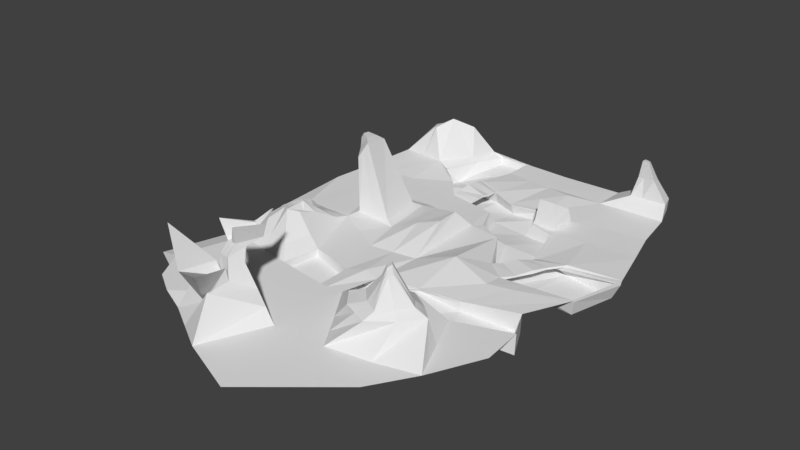 # Source: BlenderVjezba8_-_3.blend  (saved by Blender 2.78.0; exported with 4.5.12 LTS)
import bpy
from mathutils import Matrix  # noqa: F401  (used for matrix-valued properties, if any)

bpy.ops.wm.read_factory_settings(use_empty=True)
scene = bpy.context.scene
scene.name = 'Scene'

# ---- collections
col_collection_1 = bpy.data.collections.new('Collection 1'); scene.collection.children.link(col_collection_1)

# ---- world
world_world = bpy.data.worlds.new('World'); scene.world = world_world
world_world.color = (0.05088, 0.05088, 0.05088)
world_world.use_sun_shadow = False
world_world.sun_shadow_jitter_overblur = 0.0
world_world.cycles.sampling_method = 'MANUAL'

# ---- meshes
me_plane = bpy.data.meshes.new('Plane')
me_plane.from_pydata([(1.032, -1.293, 0.0), (-1.005, 1.028, 0.04286), (0.917, 1.044, 0.01553), (0.227, -1.805, 0.0), (0.04286, 1.083, 0.0), (0.8479, -1.672, 0.0), (0.504, 1.076, 0.01165), (-0.6145, 1.069, 0.03436), (-0.7905, -2.035, -0.027), (-1.3, -0.02557, 0.0), (1.172, -0.03608, 0.0), (0.5673, -0.1401, -0.01452), (-0.9028, -0.01534, 0.003685), (1.017, 0.5601, 0.0), (0.3982, -0.3859, 0.002171), (0.5349, 0.5167, 0.0), (-0.8395, 0.6481, 0.03622), (-1.179, 0.6795, 0.02975), (-1.169, -0.4828, 0.0), (1.045, -0.494, 0.0), (-0.01207, -0.6681, 0.01261), (0.5465, -0.6448, 0.01882), (-0.7771, -0.4977, 0.01568), (-0.7176, 0.9276, 0.2637), (-0.8796, 0.9885, 0.2273), (-0.936, 0.7231, 0.2698), (-0.9884, 0.7947, 0.2592), (-0.06446, -0.3389, 0.1448), (-0.0768, -0.159, 0.1403), (-0.7437, -0.4166, 0.03224), (-0.848, -0.05641, 0.02144), (0.5909, -0.1178, -0.013), (-0.01757, -0.03974, 0.01051), (-0.0154, 0.4834, -0.009257), (0.2812, 0.2812, 0.0), (-0.4214, 0.2854, 0.0), (-0.3582, -2.29, 0.0), (-0.2803, 1.094, 0.0), (-0.4559, 0.03568, 0.004606), (-0.3536, 0.5684, 0.02834), (-0.3677, -0.7126, 0.004606), (-0.4486, -0.05407, 0.03437), (-0.4137, -0.4391, 0.0239), (-1.259, 0.3208, 0.0), (1.092, 0.2768, 0.0), (0.5469, -0.5018, 0.0), (0.5017, 0.2439, -0.002434), (-0.8506, 0.3173, 0.0), (-0.3719, 0.5588, 0.02834), (-0.07023, 0.2142, 0.0), (1.185, -0.07296, 0.0), (-0.4263, 0.2497, 0.0), (0.5488, -1.753, 0.0), (0.2508, -0.579, 0.08311), (0.2083, -0.08333, 0.0), (-0.5394, 1.09, 0.0), (-0.3165, 1.093, 0.0), (0.2498, 0.5078, 0.0), (0.4688, 0.2188, 0.0), (0.2188, -0.0625, 0.0), (-0.05267, 0.2232, 0.0), (0.03125, 0.03125, 0.0), (-0.01649, 0.44, -0.01041), (0.2188, 0.4688, 0.0), (-0.5752, 0.4738, 0.0), (1.068, -0.4439, 0.0), (-0.7601, 0.6339, 0.0), (0.5594, -0.1465, -0.04258), (0.2188, -0.0625, -0.01103), (0.2812, 0.2812, -0.01103), (0.2188, 0.4688, -0.01103), (0.5683, -0.5008, -0.01103), (1.185, -0.07296, -0.01103), (-0.05267, 0.2232, -0.01103), (-0.01649, 0.44, -0.01103), (-0.3719, 0.5588, 0.01731), (0.03125, 0.03125, -0.01103), (0.4688, 0.2188, -0.01103), (-0.4214, 0.2854, -0.01103), (0.4069, -0.3836, -0.01103), (-0.5752, 0.4738, -0.01103), (-0.3165, 1.093, -0.01103), (1.068, -0.4439, -0.01103), (-0.7601, 0.6339, -0.01103), (-0.5394, 1.09, -0.01103), (0.5642, -0.01846, -0.06852), (0.2593, -0.02906, -0.05294), (0.2418, 0.2439, -0.09808), (0.2083, 0.4583, -0.07353), (0.5434, -0.4383, -0.1014), (1.138, -0.0913, -0.1152), (-0.02388, 0.2458, -0.07902), (-0.01384, 0.4709, -0.09553), (-0.3504, 0.5352, -0.08734), (0.04357, 0.04062, -0.06727), (0.4533, 0.2125, -0.08418), (-0.4701, 0.3115, -0.1235), (0.4159, -0.3624, -0.08148), (-0.7236, 0.4883, -0.1027), (-0.3343, 1.086, -0.05106), (1.044, -0.4212, -0.121), (-0.6935, 0.7087, -0.1278), (-0.5346, 1.078, -0.05301), (-0.7325, -0.4123, 0.04399), (-0.8237, -0.06165, 0.04399), (-0.5232, -0.07208, 0.04399), (-0.4712, -0.412, 0.04712), (-0.8295, -0.2809, 0.4618), (-0.8464, -0.1456, 0.4352), (-0.7915, -0.1538, 0.5217), (-0.777, -0.2742, 0.5447), (-0.8683, -0.2286, 0.5083), (-0.8766, -0.1745, 0.4953), (-0.8492, -0.1747, 0.5383), (-0.844, -0.2298, 0.5466), (-0.8259, -0.1077, 0.3705), (-0.747, -0.1219, 0.4949), (-0.7213, -0.3278, 0.5353), (-0.7978, -0.3437, 0.4149), (0.4688, 0.2812, 0.0), (0.4688, 0.4688, 0.0), (0.2812, 0.4688, 0.0), (0.4555, 0.2823, 0.03402), (0.475, 0.4677, 0.009822), (0.2907, 0.288, 0.02933), (0.2788, 0.462, 0.01452), (0.4263, 0.3035, 0.1883), (0.4625, 0.4465, 0.104), (0.3085, 0.311, 0.182), (0.3027, 0.439, 0.1103), (0.9785, 0.853, 0.01165), (0.4882, 0.8414, 0.007767), (-0.6817, 0.8758, 0.03675), (-1.158, 0.8885, 0.04141), (-0.842, 0.8203, 0.3348), (-0.9665, 0.9581, 0.2229), (-0.2828, 0.8641, 0.0), (-0.3243, 0.8675, 0.0), (0.04703, 0.8428, 0.0), (0.2478, 0.7863, 0.02025), (-0.6572, 0.8952, 0.0), (-0.3243, 0.8675, -0.01103), (-0.6572, 0.8952, -0.01103), (-0.362, 0.8741, -0.08269), (-0.6125, 0.8862, -0.08051), (0.8465, 0.9357, 0.259), (0.8294, 1.023, 0.2399), (0.7119, 1.061, 0.2335), (0.7064, 0.971, 0.2399), (0.9174, 1.057, 0.09855), (0.951, 0.9388, 0.1049), (0.6801, 0.9283, 0.09855), (0.6659, 1.063, 0.09855), (0.7865, 0.9527, 0.3798), (0.777, 0.986, 0.3713), (0.7336, 0.9976, 0.3713), (0.7294, 0.965, 0.3713), (0.9091, -0.7786, 0.0), (-0.04318, -1.025, 0.002528), (0.5356, -0.9042, 0.003774), (-0.6155, -0.9664, 0.0007391), (-0.2811, -1.043, 0.0009239), (1.008, -0.984, 0.0), (-0.6647, -1.239, 0.0001656), (-0.2264, -1.297, 0.000207), (0.2947, -1.214, 0.003734), (0.582, -1.566, 0.191), (0.425, -1.686, 0.191), (0.2777, -1.348, 0.1931), (0.6955, -1.426, 0.191), (0.1311, -1.476, 0.1913), (0.4497, -1.247, 0.1915), (0.4568, -1.62, 0.2394), (0.5345, -1.538, 0.2394), (0.6121, -1.442, 0.2394), (0.4613, -1.319, 0.2397), (0.2518, -1.46, 0.2396), (0.3264, -1.372, 0.2408), (0.4327, -1.516, 0.3843), (0.4578, -1.503, 0.4058), (0.4834, -1.487, 0.4297), (0.4318, -1.432, 0.4745), (0.3806, -1.465, 0.3834), (0.4049, -1.45, 0.4493), (-1.279, -1.632, 0.0), (1.02, -1.129, 0.0), (0.05392, -1.528, 0.0003001), (0.7222, -1.38, 0.0004479), (-0.6008, -1.508, 8.772e-05), (-0.2051, -1.638, 0.0001097), (0.5909, -1.331, 0.1912), (0.2286, -1.602, 0.1911), (0.5578, -1.377, 0.2395), (0.3482, -1.562, 0.2395), (0.456, -1.458, 0.4739), (0.4051, -1.489, 0.3839), (0.4297, -1.476, 0.4493), (-0.8784, -0.8165, 0.2196), (-0.8283, -0.916, 0.1951), (-0.8174, -0.7748, 0.1398), (-0.9192, -0.7064, 0.1829), (-0.8753, -0.9826, 0.2243), (-0.8413, -0.8606, 0.1747), (-1.003, -0.9014, 0.1829), (-0.9537, -0.7868, 0.1829), (-0.9086, -0.7994, 0.2193), (-0.8865, -0.8418, 0.2195), (-0.8982, -0.8778, 0.2193), (-0.9319, -0.8536, 0.2193), (-0.9182, -0.8217, 0.2193), (-1.073, -0.5688, 0.07035), (-1.078, -0.7717, 0.07035), (-1.084, -1.06, 0.07035), (-0.7796, -0.6153, 0.05243), (-0.6981, -0.9481, 0.0709), (-0.7482, -1.142, 0.07048), (1.026, -1.211, 0.0), (0.1405, -1.666, 0.00015), (0.785, -1.526, 0.000224), (-0.5648, -1.66, 4.386e-05), (-0.1523, -1.83, 5.483e-05), (0.6432, -1.379, 0.1911), (0.3268, -1.644, 0.1911), (0.5849, -1.409, 0.2394), (0.4025, -1.591, 0.2394), (0.4697, -1.473, 0.4518), (0.4189, -1.502, 0.3841), (0.4438, -1.489, 0.4275), (-0.81, 1.048, 0.03861), (-0.9684, -1.971, 0.0), (-1.102, -0.02046, 0.001843), (-1.009, 0.6638, 0.03298), (-0.9732, -0.4902, 0.007842), (-0.7986, 0.958, 0.2455), (-0.9622, 0.7589, 0.2645), (-1.055, 0.319, 0.0), (-0.9042, 0.8892, 0.2788), (-0.8998, -1.199, 8.279e-05), (-0.8104, -1.436, 4.386e-05), (-0.8683, -0.7406, 0.1613), (-0.9391, -0.942, 0.2036), (-0.8935, -0.8079, 0.2194), (-0.9151, -0.8657, 0.2193), (-0.9024, -0.8318, 0.2194), (-0.9162, -1.101, 0.07042), (-0.9264, -0.592, 0.06139), (-0.76, -1.569, 2.193e-05), (0.6571, -1.973, -8.714e-10), (0.07195, -2.458, -8.714e-10), (-1.149, -1.862, 0.0), (-1.135, -1.16, 0.0), (-1.214, -1.747, 0.0), (-1.155, -0.7622, 0.0), (-1.344, -0.4587, -0.0476), (-1.31, -1.136, -0.0476), (-1.454, -1.608, -0.0476), (-1.33, -0.738, -0.0476), (-0.5737, -1.865, 0.2259), (-0.4007, -1.943, 0.2596), (-0.4968, -1.73, 0.1423), (-0.3305, -1.783, 0.1647), (-0.5256, -1.884, 0.3812), (-0.4218, -1.917, 0.4021), (-0.4773, -1.793, 0.3343), (-0.3813, -1.824, 0.3472), (-0.5055, -1.835, 0.4572), (-0.419, -1.854, 0.4698), (-0.4644, -1.769, 0.4237), (-0.4013, -1.789, 0.4322), (-0.5604, -1.843, 0.5922), (-0.3869, -1.897, 0.6067), (-0.4829, -1.615, 0.4414), (-0.3967, -1.65, 0.4437), (-0.4545, -1.579, 0.5016), (-0.4367, -1.577, 0.5048), (-0.4508, -1.584, 0.4828), (-0.437, -1.584, 0.4853), (-0.1055, -1.281, 0.0005664), (0.6107, -1.121, 0.0008455), (0.2555, -0.9604, 0.01667), (1.001, -0.9827, -0.1544), (0.9016, -0.7776, -0.1447), (-0.003126, -1.295, -0.09489), (-0.02166, -1.039, -0.06647), (0.6114, -1.12, -0.07457), (0.5363, -0.9032, -0.06686), (-0.6611, -1.245, -0.05439), (-0.6181, -0.9716, -0.05386), (-0.296, -1.294, -0.092), (-0.2838, -1.041, -0.08852), (0.3238, -1.182, -0.06633), (0.2481, -0.9423, -0.01657), (-0.1187, 1.089, 0.0), (-0.1899, -0.6904, 0.008606), (-0.2651, -0.1152, 0.09119), (-0.2293, -0.3773, 0.09347), (-0.2367, -0.002035, 0.007556), (-0.1845, 0.5259, 0.01417), (-0.2483, 0.232, 0.0), (-0.1942, 0.4994, 0.003139), (-0.237, 0.2543, -0.01103), (-0.1932, 0.5246, -0.08006), (-0.2198, 0.2876, -0.07746), (-0.1179, 0.8535, 0.0), (-0.1503, -1.005, 0.02623), (-0.1942, 0.4994, 0.01417), (-0.2361, 0.2543, -9.709e-10), (-0.2172, 0.3728, 0.01381), (-0.3951, 0.4262, 0.03241), (-0.2246, 0.3205, 0.008149), (-0.4099, 0.3488, 0.002478), (-0.2101, 0.4263, 0.002581), (-0.3791, 0.5022, 0.0293), (0.91, -1.545, 0.0), (0.643, 1.065, 0.01296), (0.6972, 0.5313, 0.0), (0.7143, -0.594, 0.01248), (0.7916, -0.1218, -0.002994), (0.7249, 0.2608, 0.0), (0.8059, -0.1015, 0.01208), (0.7698, -0.1218, -0.03196), (0.722, -0.4817, -0.01103), (0.7803, -0.05392, -0.09497), (0.6994, -0.4316, -0.09429), (0.6533, 0.8453, 0.009074), (0.7515, 1.048, 0.2357), (0.7535, 0.9591, 0.2463), (0.7505, 1.061, 0.09855), (0.7713, 0.9319, 0.1007), (0.7482, 0.9937, 0.3713), (0.7486, 0.9609, 0.3742), (0.6613, -0.8619, 0.002503), (0.722, -0.4817, 0.0), (0.8223, -1.296, 0.0002971), (0.8661, -1.42, 0.0001486), (0.7445, -1.075, 0.0005608), (0.6593, -0.8609, -0.09306), (0.7425, -1.074, -0.1015), (-0.4281, -1.603, 0.4654), (-0.4261, -1.645, 0.5139), (-0.4755, -1.64, 0.5191), (-0.464, -1.594, 0.465), (-0.4468, -1.516, 0.5649), (-0.4398, -1.516, 0.569), (-0.4362, -1.533, 0.5658), (-0.452, -1.529, 0.5629), (-0.4509, 1.081, 0.01754), (-0.684, 0.009634, 0.004136), (-0.5766, -0.6029, 0.01026), (-0.6512, -0.04501, 0.01855), (-0.5726, -0.4345, 0.02847), (-0.5788, -2.16, -0.01378), (-0.6429, 0.2842, 0.0), (-0.4303, 1.091, 0.0), (-0.4999, 0.3816, -0.01103), (-0.4303, 1.091, -0.01103), (-0.6429, 0.4063, -0.1094), (-0.4566, 0.6384, -0.0782), (-0.4365, 1.082, -0.05205), (-0.6766, -0.06676, 0.04399), (-0.5972, -0.4106, 0.04399), (-0.8195, -0.1496, 0.4776), (-0.8038, -0.2776, 0.5024), (-0.8632, -0.1746, 0.5164), (-0.8564, -0.2292, 0.5271), (-0.7603, -0.3359, 0.4739), (-0.7873, -0.1147, 0.4314), (-0.4899, 0.8803, -0.08157), (-0.4518, -1.004, 0.0008296), (-0.4999, 0.3816, 0.0), (-0.4071, -1.571, 9.846e-05), (-0.3629, -1.743, 4.923e-05), (-0.489, -1.903, 0.2424), (-0.4154, -1.756, 0.1532), (-0.4748, -1.9, 0.3914), (-0.4303, -1.808, 0.3406), (-0.4631, -1.844, 0.4634), (-0.4335, -1.779, 0.4279), (-0.4687, -1.743, 0.4918), (-0.4407, -1.632, 0.455), (-0.4458, -1.578, 0.5032), (-0.444, -1.584, 0.4841), (-0.4856, -1.267, 0.0001858), (-0.4544, -1.005, -0.07083), (-0.4824, -1.269, -0.0728), (-0.4464, -1.598, 0.4743), (-0.4513, -1.642, 0.5166), (-0.4434, -1.516, 0.5669), (-0.4443, -1.531, 0.5643), (-0.2414, -1.806, 0.08236), (-0.4012, -2.113, 0.2571), (-0.5308, -1.695, 0.07115), (-0.6666, -1.967, 0.2305), (-0.5339, -2.032, 0.1143), (-0.3891, -1.749, 0.07664), (-0.9775, -1.904, 0.449), (-0.5811, -1.874, 0.312), (-0.1795, -2.365, 0.5492), (-0.4154, -1.946, 0.3459), (-0.4872, -1.904, 0.2428), (-0.5308, -2.033, 0.1146), (-0.5387, -1.988, 0.28), (-0.6102, -2.142, 0.3396), (-0.1987, 0.4807, 0.01837), (-0.3765, 0.5382, 0.03816), (-0.2316, 0.2744, 0.007759), (-0.4168, 0.3055, 0.007759), (-0.2239, 0.3192, 0.02256), (-0.4092, 0.3476, 0.01689), (-0.2095, 0.425, 0.017), (-0.2165, 0.3715, 0.02822), (-0.3784, 0.5009, 0.04371), (-0.3944, 0.4249, 0.04683), (0.4508, -0.3229, -0.004902), (0.5047, -0.2476, 0.009632), (0.5724, -0.1785, 0.0007996), (0.7193, -0.2194, -0.003673), (0.6785, -0.3137, -0.007064), (0.6227, -0.4085, -0.009073), (0.5409, -0.2013, -0.006762), (0.4822, -0.2666, -0.007814), (0.4441, -0.3259, -0.009443), (0.61, -0.4096, -0.003813), (0.6747, -0.3043, 0.01407), (0.7201, -0.2089, 0.008577), (-0.2984, -1.296, -0.01341), (0.2542, -0.9573, 0.01097), (0.6108, -1.121, -0.0121), (0.7442, -1.075, -0.01695), (-0.485, -1.267, -0.01234), (0.5357, -0.904, -0.008348), (1.007, -0.9838, -0.0265), (0.2997, -1.208, -0.00829), (-0.2816, -1.043, -0.01443), (0.00227, -1.027, -0.009313), (-0.6641, -1.24, -0.009197), (-0.6159, -0.9673, -0.00863), (0.9078, -0.7785, -0.02483), (0.661, -0.8617, -0.0139), (-0.4522, -1.004, -0.01147)], [], [(150, 149, 146, 145), (303, 138, 4, 292), (231, 16, 25, 234), (232, 22, 12, 230), (298, 49, 60, 306), (347, 12, 30, 349), (413, 421, 79, 14), (235, 47, 16, 231), (132, 16, 66, 140), (31, 46, 58, 11), (318, 44, 13, 315), (331, 157, 19, 316), (304, 158, 20, 293), (279, 159, 21, 53), (236, 134, 23, 233), (228, 1, 24, 233), (132, 7, 23, 134), (133, 17, 26, 135), (295, 27, 28, 294), (12, 22, 29, 30), (20, 32, 28, 27), (293, 20, 27, 295), (53, 21, 45, 14), (32, 54, 59, 61), (16, 47, 64, 66), (46, 34, 58), (34, 46, 119), (136, 37, 56, 137), (346, 7, 55, 353), (57, 33, 62, 63), (348, 40, 42, 350), (19, 10, 50, 65), (296, 38, 41, 294), (316, 19, 65, 332), (347, 38, 51, 352), (352, 51, 35, 369), (319, 10, 44, 318), (296, 32, 49, 298), (230, 12, 47, 235), (49, 32, 61, 60), (34, 57, 63), (158, 279, 53, 20), (20, 53, 54, 32), (54, 53, 14, 59), (297, 39, 48, 305), (60, 61, 76, 73), (65, 50, 72, 82), (63, 62, 74, 70), (34, 63, 70, 69), (66, 64, 80, 83), (58, 34, 69, 77), (306, 60, 73, 300), (69, 70, 88, 87), (142, 83, 101, 144), (67, 77, 95, 85), (354, 78, 96, 356), (82, 72, 90, 100), (73, 76, 94, 91), (83, 80, 98, 101), (299, 75, 93, 301), (369, 35, 78, 354), (59, 14, 79, 68), (140, 66, 83, 142), (137, 56, 81, 141), (353, 55, 84, 355), (317, 11, 67, 320), (61, 59, 68, 76), (11, 58, 77, 67), (332, 65, 82, 321), (305, 48, 75, 299), (91, 87, 88, 92), (94, 86, 87, 91), (86, 85, 95, 87), (367, 143, 99, 358), (356, 96, 93, 357), (302, 91, 92, 301), (323, 100, 90, 322), (97, 89, 85, 86), (141, 81, 99, 143), (300, 73, 91, 302), (355, 84, 102, 358), (77, 69, 87, 95), (320, 67, 85, 322), (76, 68, 86, 94), (321, 82, 100, 323), (68, 79, 97, 86), (70, 74, 92, 88), (79, 71, 89, 97), (41, 349, 359, 105), (30, 104, 359, 349), (29, 350, 360, 103), (366, 115, 108, 361), (362, 110, 114, 364), (365, 117, 110, 362), (115, 118, 107, 108), (117, 116, 109, 110), (364, 114, 113, 363), (108, 107, 111, 112), (110, 109, 113, 114), (361, 108, 112, 363), (106, 105, 116, 117), (104, 103, 118, 115), (360, 106, 117, 365), (359, 104, 115, 366), (120, 121, 125, 123), (46, 15, 120, 119), (57, 34, 121), (15, 57, 121, 120), (124, 122, 126, 128), (119, 120, 123, 122), (34, 119, 122, 124), (121, 34, 124, 125), (128, 126, 127, 129), (125, 124, 128, 129), (123, 125, 129, 127), (122, 123, 127, 126), (75, 141, 143, 93), (357, 93, 143, 367), (48, 137, 141, 75), (55, 140, 142, 84), (84, 142, 144, 102), (33, 57, 139, 138), (39, 136, 137, 48), (1, 133, 135, 24), (16, 132, 134, 25), (234, 25, 134, 236), (7, 132, 140, 55), (57, 15, 131, 139), (297, 33, 138, 303), (315, 13, 130, 324), (6, 4, 138, 131), (326, 145, 153, 330), (328, 150, 145, 326), (327, 152, 147, 325), (152, 151, 148, 147), (6, 131, 151, 152), (314, 6, 152, 327), (324, 130, 150, 328), (130, 2, 149, 150), (330, 153, 154, 329), (325, 147, 155, 329), (147, 148, 156, 155), (145, 146, 154, 153), (139, 131, 138), (161, 158, 277, 425), (215, 214, 198, 201), (333, 185, 162, 335), (189, 186, 277, 164), (278, 165, 168, 171), (238, 188, 163, 237), (370, 189, 164, 382), (217, 3, 167, 222), (187, 278, 171, 190), (165, 277, 170, 168), (52, 5, 169, 166), (3, 52, 166, 167), (168, 170, 176, 177), (167, 166, 173, 172), (173, 174, 180, 179), (175, 177, 183, 181), (222, 167, 172, 224), (190, 171, 175, 192), (171, 168, 177, 175), (166, 169, 174, 173), (196, 194, 181, 183), (195, 196, 183, 182), (172, 173, 179, 178), (177, 176, 182, 183), (224, 172, 178, 226), (192, 175, 181, 194), (223, 192, 194, 225), (176, 193, 195, 182), (226, 227, 196, 195), (227, 225, 194, 196), (221, 190, 192, 223), (170, 191, 193, 176), (218, 187, 190, 221), (277, 186, 191, 170), (371, 220, 189, 370), (246, 219, 188, 238), (220, 217, 186, 189), (334, 216, 185, 333), (245, 210, 200, 239), (211, 212, 203, 204), (348, 368, 161, 40), (198, 199, 202, 201), (239, 200, 205, 241), (202, 199, 197, 206), (214, 213, 199, 198), (244, 215, 201, 240), (210, 211, 204, 200), (241, 243, 206, 197), (243, 242, 207, 206), (204, 203, 208, 209), (240, 201, 207, 242), (201, 202, 206, 207), (200, 204, 209, 205), (18, 252, 211, 210), (237, 163, 215, 244), (160, 22, 213, 214), (252, 250, 212, 211), (232, 18, 210, 245), (163, 160, 214, 215), (313, 0, 216, 334), (36, 3, 217, 220), (229, 8, 219, 246), (390, 389, 260, 258), (5, 218, 221, 169), (169, 221, 223, 174), (179, 180, 225, 227), (178, 179, 227, 226), (174, 223, 225, 180), (193, 224, 226, 195), (191, 222, 224, 193), (186, 217, 222, 191), (249, 229, 246, 251), (22, 232, 245, 213), (250, 237, 244, 212), (203, 240, 242, 208), (209, 208, 242, 243), (205, 209, 243, 241), (212, 244, 240, 203), (199, 239, 241, 197), (213, 245, 239, 199), (251, 246, 238, 184), (184, 238, 237, 250), (26, 234, 236, 135), (9, 230, 235, 43), (7, 228, 233, 23), (135, 236, 233, 24), (43, 235, 231, 17), (18, 232, 230, 9), (17, 231, 234, 26), (3, 36, 248, 247), (3, 247, 52), (5, 52, 247), (250, 252, 256, 254), (184, 250, 254, 255), (252, 18, 253, 256), (18, 9, 253), (184, 255, 251), (258, 260, 264, 262), (394, 391, 259, 373), (258, 399, 401, 398), (391, 392, 257, 259), (375, 263, 267, 377), (372, 258, 262, 374), (373, 259, 263, 375), (259, 257, 261, 263), (267, 265, 269, 271), (263, 261, 265, 267), (262, 264, 268, 266), (374, 262, 266, 376), (339, 338, 276, 274), (266, 268, 272, 270), (376, 266, 270, 378), (377, 267, 271, 379), (380, 274, 276, 381), (386, 339, 344, 388), (385, 341, 275, 381), (341, 340, 273, 275), (434, 433, 289, 283), (425, 277, 282, 288), (277, 432, 290, 282), (430, 426, 291, 285), (428, 431, 280, 337), (282, 290, 291, 283), (384, 288, 289, 383), (290, 284, 285, 291), (288, 282, 283, 289), (337, 280, 281, 336), (426, 434, 283, 291), (432, 427, 284, 290), (436, 435, 286, 287), (438, 430, 285, 336), (431, 437, 281, 280), (439, 436, 287, 383), (429, 425, 288, 384), (39, 297, 303, 136), (78, 300, 302, 96), (96, 302, 301, 93), (62, 305, 299, 74), (74, 299, 301, 92), (35, 306, 300, 78), (33, 297, 305, 62), (38, 296, 298, 51), (32, 296, 294, 28), (40, 293, 295, 42), (42, 295, 294, 41), (161, 304, 293, 40), (51, 298, 306, 35), (136, 303, 292, 37), (309, 307, 410, 407), (311, 305, 403, 409), (310, 35, 406, 408), (305, 48, 404, 403), (437, 438, 336, 281), (284, 337, 336, 285), (427, 428, 337, 284), (5, 313, 334, 218), (218, 334, 333, 187), (187, 333, 335, 278), (146, 325, 329, 154), (156, 330, 329, 155), (131, 324, 328, 151), (2, 314, 327, 149), (149, 327, 325, 146), (151, 328, 326, 148), (148, 326, 330, 156), (15, 315, 324, 131), (71, 321, 323, 89), (72, 320, 322, 90), (89, 323, 322, 85), (45, 332, 321, 71), (50, 317, 320, 72), (31, 319, 318, 46), (21, 316, 332, 45), (159, 331, 316, 21), (46, 318, 315, 15), (10, 319, 317, 50), (271, 269, 340, 341), (379, 271, 341, 385), (378, 270, 339, 386), (270, 272, 338, 339), (388, 344, 343, 387), (273, 340, 345, 342), (339, 274, 343, 344), (380, 273, 342, 387), (274, 380, 387, 343), (345, 388, 387, 342), (269, 378, 386, 340), (272, 379, 385, 338), (435, 429, 384, 286), (433, 439, 383, 289), (286, 384, 383, 287), (338, 385, 381, 276), (340, 386, 388, 345), (273, 380, 381, 275), (268, 377, 379, 272), (265, 376, 378, 269), (261, 374, 376, 265), (260, 373, 375, 264), (257, 372, 374, 261), (264, 375, 377, 268), (392, 400, 402, 395), (389, 394, 373, 260), (22, 160, 368, 348), (219, 371, 370, 188), (188, 370, 382, 163), (101, 357, 367, 144), (105, 359, 366, 116), (103, 360, 365, 118), (109, 361, 363, 113), (111, 364, 363, 112), (118, 365, 362, 107), (107, 362, 364, 111), (42, 41, 105, 106), (42, 106, 360, 350), (116, 366, 361, 109), (81, 355, 358, 99), (98, 356, 357, 101), (144, 367, 358, 102), (56, 353, 355, 81), (64, 369, 354, 80), (80, 354, 356, 98), (47, 352, 369, 64), (12, 347, 352, 47), (22, 348, 350, 29), (37, 346, 353, 56), (38, 347, 349, 41), (220, 371, 394, 389), (8, 351, 393, 392), (219, 8, 392, 391), (351, 36, 390, 393), (371, 219, 391, 394), (36, 220, 389, 390), (400, 390, 397, 402), (390, 258, 398, 397), (402, 401, 396, 395), (397, 398, 401, 402), (399, 257, 396, 401), (257, 392, 395, 396), (29, 103, 104, 30), (411, 409, 403, 404), (408, 407, 410, 412), (406, 405, 407, 408), (412, 410, 409, 411), (307, 311, 409, 410), (48, 312, 411, 404), (308, 310, 408, 412), (35, 306, 405, 406), (312, 308, 412, 411), (306, 309, 407, 405), (421, 418, 71, 79), (422, 413, 14, 45), (418, 422, 45, 71), (317, 319, 424, 416), (416, 424, 423, 417), (417, 423, 422, 418), (319, 31, 415, 424), (424, 415, 414, 423), (423, 414, 413, 422), (11, 317, 416, 419), (419, 416, 417, 420), (420, 417, 418, 421), (31, 11, 419, 415), (415, 419, 420, 414), (414, 420, 421, 413), (277, 164, 425), (158, 304, 164, 277), (304, 161, 425, 164), (161, 368, 439, 433), (163, 382, 429, 435), (278, 335, 428, 427), (157, 331, 438, 437), (382, 164, 425, 429), (368, 160, 436, 439), (162, 157, 437, 431), (331, 159, 430, 438), (160, 163, 435, 436), (165, 278, 427, 432), (279, 158, 434, 426), (335, 162, 431, 428), (159, 279, 426, 430), (277, 165, 432), (158, 161, 433, 434)])
_uv = me_plane.uv_layers.new(name='UVMap')
_uv.uv.foreach_set('vector', [0.4176, 0.8313, 0.4457, 0.8357, 0.4387, 0.8585, 0.4297, 0.8605, 0.8462, 0.6477, 0.8157, 0.6059, 0.8799, 0.5667, 0.9084, 0.6084, 0.195, 0.8352, 0.2564, 0.8121, 0.2417, 0.8784, 0.2357, 0.8861, 0.7935, 0.1233, 0.8067, 0.164, 0.7006, 0.165, 0.6897, 0.1228, 0.6857, 0.3183, 0.7022, 0.3551, 0.7015, 0.3595, 0.6818, 0.3224, 0.7057, 0.2133, 0.7006, 0.165, 0.7128, 0.1743, 0.7186, 0.2171, 0.4299, 0.748, 0.4284, 0.746, 0.419, 0.7549, 0.4113, 0.7592, 0.6205, 0.1518, 0.632, 0.1951, 0.5618, 0.2157, 0.5494, 0.1804, 0.5163, 0.2564, 0.5618, 0.2157, 0.5683, 0.234, 0.516, 0.2671, 0.556, 0.456, 0.6232, 0.4483, 0.625, 0.4649, 0.5489, 0.4906, 0.5479, 0.5242, 0.4902, 0.4245, 0.578, 0.3966, 0.6242, 0.4863, 0.957, 0.4344, 0.9553, 0.4868, 0.9085, 0.5293, 0.9085, 0.46, 0.9487, 0.27, 0.9535, 0.2993, 0.8799, 0.315, 0.876, 0.276, 0.9532, 0.351, 0.958, 0.4079, 0.9084, 0.4247, 0.8788, 0.3711, 0.2518, 0.9107, 0.2626, 0.8939, 0.2905, 0.9096, 0.2761, 0.9222, 0.2975, 0.9814, 0.2233, 0.9853, 0.2604, 0.9336, 0.2761, 0.9222, 0.3406, 0.8672, 0.3624, 0.9433, 0.2905, 0.9096, 0.2626, 0.8939, 0.1609, 0.9404, 0.146, 0.8662, 0.23, 0.894, 0.2396, 0.9305, 0.8103, 0.2815, 0.81, 0.3123, 0.7813, 0.3174, 0.7603, 0.2898, 0.7006, 0.165, 0.8067, 0.164, 0.7911, 0.1759, 0.7128, 0.1743, 0.8799, 0.315, 0.7599, 0.3486, 0.7813, 0.3174, 0.81, 0.3123, 0.876, 0.276, 0.8799, 0.315, 0.81, 0.3123, 0.8103, 0.2815, 0.8788, 0.3711, 0.9084, 0.4247, 0.8808, 0.4333, 0.8505, 0.4137, 0.7599, 0.3486, 0.7818, 0.3916, 0.7783, 0.3948, 0.7486, 0.3634, 0.5618, 0.2157, 0.632, 0.1951, 0.6141, 0.2626, 0.5683, 0.234, 0.6661, 0.4412, 0.7167, 0.5049, 0.6687, 0.4654, 0.6485, 0.5141, 0.5979, 0.4504, 0.6171, 0.4642, 0.8768, 0.6894, 0.937, 0.65, 0.9428, 0.6598, 0.8847, 0.6998, 0.04745, 0.3933, 0.07006, 0.3851, 0.06066, 0.3933, 0.04588, 0.3968, 0.6931, 0.6089, 0.7313, 0.683, 0.72, 0.6905, 0.6881, 0.6237, 0.8393, 0.2001, 0.8721, 0.238, 0.8142, 0.2409, 0.8055, 0.2094, 0.144, 0.7813, 0.09894, 0.8009, 0.1011, 0.7975, 0.1385, 0.7827, 0.7347, 0.3052, 0.7137, 0.262, 0.7338, 0.2579, 0.7603, 0.2898, 0.9085, 0.46, 0.9085, 0.5293, 0.9002, 0.5367, 0.8873, 0.4681, 0.7057, 0.2133, 0.7137, 0.262, 0.6706, 0.2814, 0.6506, 0.2374, 0.6506, 0.2374, 0.6706, 0.2814, 0.6633, 0.2847, 0.6381, 0.2736, 0.4502, 0.5432, 0.394, 0.4564, 0.4902, 0.4245, 0.5479, 0.5242, 0.7347, 0.3052, 0.7599, 0.3486, 0.7022, 0.3551, 0.6857, 0.3183, 0.6897, 0.1228, 0.7006, 0.165, 0.632, 0.1951, 0.6205, 0.1518, 0.7022, 0.3551, 0.7599, 0.3486, 0.7486, 0.3634, 0.7015, 0.3595, 0.7579, 0.6597, 0.8231, 0.6299, 0.818, 0.6447, 0.9535, 0.2993, 0.9532, 0.351, 0.8788, 0.3711, 0.8799, 0.315, 0.8799, 0.315, 0.8788, 0.3711, 0.7818, 0.3916, 0.7599, 0.3486, 0.7818, 0.3916, 0.8788, 0.3711, 0.8505, 0.4137, 0.7783, 0.3948, 0.771, 0.7206, 0.8107, 0.7581, 0.8112, 0.7645, 0.7657, 0.7276, 0.1084, 0.5711, 0.1163, 0.6066, 0.1145, 0.6069, 0.1064, 0.5711, 0.1385, 0.7827, 0.1011, 0.7975, 0.1015, 0.796, 0.1375, 0.7818, 0.02934, 0.587, 0.03439, 0.5521, 0.03614, 0.5524, 0.03101, 0.5869, 0.03667, 0.6185, 0.02934, 0.587, 0.03101, 0.5869, 0.03856, 0.6183, 0.1187, 0.4358, 0.1301, 0.4683, 0.1284, 0.4685, 0.1173, 0.4367, 0.0355, 0.6527, 0.03667, 0.6185, 0.03856, 0.6183, 0.03758, 0.6527, 0.1143, 0.5369, 0.1084, 0.5711, 0.1064, 0.5711, 0.1125, 0.5363, 0.03856, 0.6183, 0.03101, 0.5869, 0.03997, 0.5862, 0.05855, 0.6157, 0.08801, 0.409, 0.1173, 0.4367, 0.09622, 0.4384, 0.07921, 0.4184, 0.04746, 0.7296, 0.03758, 0.6527, 0.04874, 0.6508, 0.05795, 0.7067, 0.1269, 0.4866, 0.1222, 0.5062, 0.108, 0.4941, 0.1098, 0.4692, 0.1375, 0.7818, 0.1015, 0.796, 0.1041, 0.7844, 0.1285, 0.7727, 0.1064, 0.5711, 0.1145, 0.6069, 0.106, 0.6082, 0.09112, 0.5736, 0.1173, 0.4367, 0.1284, 0.4685, 0.1118, 0.4566, 0.09622, 0.4384, 0.04003, 0.5207, 0.03873, 0.4868, 0.06016, 0.4903, 0.05474, 0.5221, 0.1287, 0.4869, 0.124, 0.5067, 0.1222, 0.5062, 0.1269, 0.4866, 0.1178, 0.6414, 0.1476, 0.6951, 0.146, 0.6956, 0.116, 0.6419, 0.08894, 0.4077, 0.1187, 0.4358, 0.1173, 0.4367, 0.08801, 0.409, 0.03068, 0.4339, 0.03277, 0.4034, 0.03416, 0.4043, 0.03232, 0.4338, 0.04588, 0.3968, 0.06066, 0.3933, 0.06048, 0.3949, 0.0464, 0.3982, 0.06491, 0.7586, 0.0408, 0.7321, 0.04746, 0.7296, 0.06819, 0.7556, 0.1163, 0.6066, 0.1178, 0.6414, 0.116, 0.6419, 0.1145, 0.6069, 0.0408, 0.7321, 0.0355, 0.6527, 0.03758, 0.6527, 0.04746, 0.7296, 0.1523, 0.7425, 0.1385, 0.7827, 0.1375, 0.7818, 0.1509, 0.7422, 0.03811, 0.5205, 0.0368, 0.4869, 0.03873, 0.4868, 0.04003, 0.5207, 0.09112, 0.5736, 0.05855, 0.6157, 0.03997, 0.5862, 0.05129, 0.5551, 0.106, 0.6082, 0.104, 0.6465, 0.05855, 0.6157, 0.09112, 0.5736, 0.104, 0.6465, 0.05795, 0.7067, 0.04874, 0.6508, 0.05855, 0.6157, 0.06275, 0.4256, 0.04534, 0.4317, 0.03881, 0.4067, 0.04895, 0.4031, 0.1098, 0.4692, 0.108, 0.4941, 0.06016, 0.4903, 0.06974, 0.4618, 0.09883, 0.5347, 0.09112, 0.5736, 0.05129, 0.5551, 0.05474, 0.5221, 0.138, 0.7371, 0.1285, 0.7727, 0.1041, 0.7844, 0.08083, 0.7484, 0.1358, 0.6989, 0.1401, 0.7177, 0.05795, 0.7067, 0.104, 0.6465, 0.03232, 0.4338, 0.03416, 0.4043, 0.03881, 0.4067, 0.04534, 0.4317, 0.1125, 0.5363, 0.1064, 0.5711, 0.09112, 0.5736, 0.09883, 0.5347, 0.0464, 0.3982, 0.06048, 0.3949, 0.06011, 0.4007, 0.04895, 0.4031, 0.03758, 0.6527, 0.03856, 0.6183, 0.05855, 0.6157, 0.04874, 0.6508, 0.06819, 0.7556, 0.04746, 0.7296, 0.05795, 0.7067, 0.08083, 0.7484, 0.1145, 0.6069, 0.116, 0.6419, 0.104, 0.6465, 0.106, 0.6082, 0.1509, 0.7422, 0.1375, 0.7818, 0.1285, 0.7727, 0.138, 0.7371, 0.116, 0.6419, 0.146, 0.6956, 0.1358, 0.6989, 0.104, 0.6465, 0.03101, 0.5869, 0.03614, 0.5524, 0.05129, 0.5551, 0.03997, 0.5862, 0.146, 0.6956, 0.1538, 0.7192, 0.1401, 0.7177, 0.1358, 0.6989, 0.7306, 0.2487, 0.7193, 0.2136, 0.7242, 0.2078, 0.7311, 0.2347, 0.7129, 0.1784, 0.718, 0.1818, 0.7242, 0.2078, 0.7193, 0.2136, 0.7911, 0.1759, 0.8055, 0.2094, 0.7985, 0.206, 0.7896, 0.1798, 0.817, 0.8945, 0.825, 0.8926, 0.8188, 0.898, 0.8164, 0.8977, 0.8153, 0.9025, 0.8136, 0.9016, 0.8154, 0.9004, 0.8159, 0.9005, 0.8138, 0.9058, 0.8111, 0.9031, 0.8136, 0.9016, 0.8153, 0.9025, 0.825, 0.8926, 0.818, 0.9086, 0.8172, 0.9031, 0.8188, 0.898, 0.8111, 0.9031, 0.8138, 0.8967, 0.8148, 0.8984, 0.8136, 0.9016, 0.8159, 0.9005, 0.8154, 0.9004, 0.8158, 0.8994, 0.8162, 0.8994, 0.8188, 0.898, 0.8172, 0.9031, 0.8165, 0.9005, 0.8167, 0.8994, 0.8136, 0.9016, 0.8148, 0.8984, 0.8158, 0.8994, 0.8154, 0.9004, 0.8164, 0.8977, 0.8188, 0.898, 0.8167, 0.8994, 0.8162, 0.8994, 0.7493, 0.9712, 0.7521, 0.8171, 0.8138, 0.8967, 0.8111, 0.9031, 0.87, 0.8359, 0.8357, 0.972, 0.818, 0.9086, 0.825, 0.8926, 0.7936, 0.9787, 0.7493, 0.9712, 0.8111, 0.9031, 0.8138, 0.9058, 0.8141, 0.8126, 0.87, 0.8359, 0.825, 0.8926, 0.817, 0.8945, 0.1365, 0.9387, 0.07823, 0.9972, 0.07824, 0.9872, 0.1319, 0.9363, 0.5008, 0.4977, 0.5715, 0.4544, 0.5699, 0.48, 0.52, 0.5114, 0.8323, 0.6011, 0.7671, 0.6308, 0.8166, 0.5993, 0.6896, 0.4727, 0.7351, 0.5499, 0.7195, 0.5481, 0.688, 0.4983, 0.03577, 0.9168, 0.09736, 0.8824, 0.08831, 0.9226, 0.08107, 0.9289, 0.1069, 0.8612, 0.1365, 0.9387, 0.1319, 0.9363, 0.09736, 0.8824, 0.01212, 0.9124, 0.1069, 0.8612, 0.09736, 0.8824, 0.03577, 0.9168, 0.07823, 0.9972, 0.01212, 0.9124, 0.03577, 0.9168, 0.07824, 0.9872, 0.08107, 0.9289, 0.08831, 0.9226, 0.1045, 0.9293, 0.08647, 0.9461, 0.07824, 0.9872, 0.03577, 0.9168, 0.08107, 0.9289, 0.08647, 0.9461, 0.1319, 0.9363, 0.07824, 0.9872, 0.08647, 0.9461, 0.1045, 0.9293, 0.09736, 0.8824, 0.1319, 0.9363, 0.1045, 0.9293, 0.08831, 0.9226, 0.03873, 0.4868, 0.03232, 0.4338, 0.04534, 0.4317, 0.06016, 0.4903, 0.06974, 0.4618, 0.06016, 0.4903, 0.04534, 0.4317, 0.06275, 0.4256, 0.0368, 0.4869, 0.03068, 0.4339, 0.03232, 0.4338, 0.03873, 0.4868, 0.06066, 0.3933, 0.08894, 0.4077, 0.08801, 0.409, 0.06048, 0.3949, 0.06048, 0.3949, 0.08801, 0.409, 0.07921, 0.4184, 0.06011, 0.4007, 0.7313, 0.683, 0.6931, 0.6089, 0.7666, 0.5625, 0.8157, 0.6059, 0.8107, 0.7581, 0.8768, 0.6894, 0.8847, 0.6998, 0.8112, 0.7645, 0.2233, 0.9853, 0.1609, 0.9404, 0.2396, 0.9305, 0.2604, 0.9336, 0.2564, 0.8121, 0.3406, 0.8672, 0.2626, 0.8939, 0.2417, 0.8784, 0.2357, 0.8861, 0.2417, 0.8784, 0.2626, 0.8939, 0.2518, 0.9107, 0.478, 0.2803, 0.5163, 0.2564, 0.516, 0.2671, 0.4773, 0.2991, 0.7811, 0.6365, 0.7355, 0.5594, 0.8297, 0.5172, 0.8545, 0.5901, 0.771, 0.7206, 0.7313, 0.683, 0.8157, 0.6059, 0.8462, 0.6477, 0.6242, 0.4863, 0.578, 0.3966, 0.6623, 0.3574, 0.715, 0.4451, 0.801, 0.4463, 0.8799, 0.5667, 0.8157, 0.6059, 0.7417, 0.4897, 0.4297, 0.8694, 0.4297, 0.8605, 0.4334, 0.8654, 0.4338, 0.8661, 0.4065, 0.8762, 0.4176, 0.8313, 0.4297, 0.8605, 0.4297, 0.8694, 0.4627, 0.8661, 0.4635, 0.8928, 0.4415, 0.8697, 0.4415, 0.8661, 0.4635, 0.8928, 0.4159, 0.9017, 0.4325, 0.8735, 0.4415, 0.8697, 0.4975, 0.96, 0.3966, 0.9933, 0.4159, 0.9017, 0.4635, 0.8928, 0.4987, 0.8997, 0.4975, 0.96, 0.4635, 0.8928, 0.4627, 0.8661, 0.3726, 0.9265, 0.379, 0.8029, 0.4176, 0.8313, 0.4065, 0.8762, 0.379, 0.8029, 0.4619, 0.8085, 0.4457, 0.8357, 0.4176, 0.8313, 0.4338, 0.8661, 0.4334, 0.8654, 0.4344, 0.8652, 0.4347, 0.8661, 0.4415, 0.8661, 0.4415, 0.8697, 0.4347, 0.8666, 0.4347, 0.8661, 0.4415, 0.8697, 0.4325, 0.8735, 0.434, 0.8666, 0.4347, 0.8666, 0.4297, 0.8605, 0.4387, 0.8585, 0.4344, 0.8652, 0.4334, 0.8654, 0.7666, 0.5625, 0.7417, 0.4897, 0.8157, 0.6059, 0.4658, 0.7144, 0.4474, 0.7114, 0.4999, 0.7265, 0.5187, 0.7377, 0.8752, 0.9676, 0.8637, 0.9091, 0.9097, 0.9077, 0.9184, 0.9233, 0.4421, 0.08361, 0.3713, 0.05908, 0.3592, 0.01854, 0.4402, 0.01571, 0.2283, 0.123, 0.2593, 0.1565, 0.2316, 0.1878, 0.1918, 0.1672, 0.7081, 0.9611, 0.6183, 0.9884, 0.607, 0.9301, 0.6487, 0.9325, 0.1255, 0.1127, 0.1612, 0.1159, 0.1339, 0.1515, 0.09649, 0.1417, 0.1941, 0.1194, 0.2283, 0.123, 0.1918, 0.1672, 0.1623, 0.1592, 0.5269, 0.8621, 0.5431, 0.8209, 0.6076, 0.8495, 0.5903, 0.8642, 0.7178, 0.8878, 0.7081, 0.9611, 0.6487, 0.9325, 0.6701, 0.9043, 0.6183, 0.9884, 0.5247, 0.9809, 0.568, 0.9155, 0.607, 0.9301, 0.6285, 0.7955, 0.7147, 0.8095, 0.6758, 0.8778, 0.6473, 0.8573, 0.5431, 0.8209, 0.6285, 0.7955, 0.6473, 0.8573, 0.6076, 0.8495, 0.607, 0.9301, 0.568, 0.9155, 0.5952, 0.9071, 0.6146, 0.9181, 0.6076, 0.8495, 0.6473, 0.8573, 0.6395, 0.8694, 0.6186, 0.8632, 0.6395, 0.8694, 0.6593, 0.8839, 0.6325, 0.891, 0.6296, 0.889, 0.6436, 0.9156, 0.6146, 0.9181, 0.6289, 0.8954, 0.6307, 0.8951, 0.5903, 0.8642, 0.6076, 0.8495, 0.6186, 0.8632, 0.6101, 0.8708, 0.6701, 0.9043, 0.6487, 0.9325, 0.6436, 0.9156, 0.6572, 0.8974, 0.6487, 0.9325, 0.607, 0.9301, 0.6146, 0.9181, 0.6436, 0.9156, 0.6473, 0.8573, 0.6758, 0.8778, 0.6593, 0.8839, 0.6395, 0.8694, 0.6294, 0.8935, 0.631, 0.894, 0.6307, 0.8951, 0.6289, 0.8954, 0.6235, 0.8917, 0.6294, 0.8935, 0.6289, 0.8954, 0.6226, 0.8961, 0.6186, 0.8632, 0.6395, 0.8694, 0.6296, 0.889, 0.626, 0.8876, 0.6146, 0.9181, 0.5952, 0.9071, 0.6226, 0.8961, 0.6289, 0.8954, 0.6101, 0.8708, 0.6186, 0.8632, 0.626, 0.8876, 0.6246, 0.8896, 0.6572, 0.8974, 0.6436, 0.9156, 0.6307, 0.8951, 0.631, 0.894, 0.6587, 0.891, 0.6572, 0.8974, 0.631, 0.894, 0.6316, 0.8928, 0.5952, 0.9071, 0.6029, 0.8795, 0.6235, 0.8917, 0.6226, 0.8961, 0.6246, 0.8896, 0.6293, 0.8915, 0.6294, 0.8935, 0.6235, 0.8917, 0.6293, 0.8915, 0.6316, 0.8928, 0.631, 0.894, 0.6294, 0.8935, 0.6742, 0.8908, 0.6701, 0.9043, 0.6572, 0.8974, 0.6587, 0.891, 0.568, 0.9155, 0.5757, 0.8818, 0.6029, 0.8795, 0.5952, 0.9071, 0.7177, 0.8511, 0.7178, 0.8878, 0.6701, 0.9043, 0.6742, 0.8908, 0.5247, 0.9809, 0.5151, 0.9069, 0.5757, 0.8818, 0.568, 0.9155, 0.212, 0.097, 0.2488, 0.09817, 0.2283, 0.123, 0.1941, 0.1194, 0.1417, 0.09633, 0.1766, 0.09587, 0.1612, 0.1159, 0.1255, 0.1127, 0.2488, 0.09817, 0.2812, 0.1417, 0.2593, 0.1565, 0.2283, 0.123, 0.4432, 0.1219, 0.3781, 0.08192, 0.3713, 0.05908, 0.4421, 0.08361, 0.9458, 0.8219, 0.9893, 0.8243, 0.9425, 0.8654, 0.9265, 0.8675, 0.9922, 0.8846, 0.9738, 0.9625, 0.9526, 0.9135, 0.9482, 0.8853, 0.8393, 0.2001, 0.9275, 0.2065, 0.9439, 0.2399, 0.8721, 0.238, 0.9097, 0.9077, 0.9103, 0.8721, 0.9139, 0.8948, 0.9184, 0.9233, 0.9265, 0.8675, 0.9425, 0.8654, 0.935, 0.8866, 0.9315, 0.8878, 0.9139, 0.8948, 0.9103, 0.8721, 0.9281, 0.8889, 0.9283, 0.8943, 0.8637, 0.9091, 0.9028, 0.823, 0.9103, 0.8721, 0.9097, 0.9077, 0.9259, 0.9701, 0.8752, 0.9676, 0.9184, 0.9233, 0.935, 0.9197, 0.9893, 0.8243, 0.9922, 0.8846, 0.9482, 0.8853, 0.9425, 0.8654, 0.9315, 0.8878, 0.9322, 0.8931, 0.9283, 0.8943, 0.9281, 0.8889, 0.9322, 0.8931, 0.933, 0.901, 0.9287, 0.9028, 0.9283, 0.8943, 0.9482, 0.8853, 0.9526, 0.9135, 0.9373, 0.8992, 0.936, 0.8918, 0.935, 0.9197, 0.9184, 0.9233, 0.9287, 0.9028, 0.933, 0.901, 0.9184, 0.9233, 0.9139, 0.8948, 0.9283, 0.8943, 0.9287, 0.9028, 0.9425, 0.8654, 0.9482, 0.8853, 0.936, 0.8918, 0.935, 0.8866, 0.7826, 0.0822, 0.8401, 0.06672, 0.8475, 0.08777, 0.8087, 0.09889, 0.9458, 0.09858, 0.9637, 0.1465, 0.9362, 0.1338, 0.9203, 0.1031, 0.9114, 0.1745, 0.8067, 0.164, 0.8319, 0.1546, 0.9018, 0.1527, 0.8401, 0.06672, 0.9212, 0.05334, 0.9027, 0.07406, 0.8475, 0.08777, 0.7935, 0.1233, 0.7826, 0.0822, 0.8087, 0.09889, 0.8194, 0.1266, 0.9637, 0.1465, 0.9114, 0.1745, 0.9018, 0.1527, 0.9362, 0.1338, 0.4443, 0.1601, 0.385, 0.1048, 0.3781, 0.08192, 0.4432, 0.1219, 0.249, 0.01642, 0.3032, 0.1269, 0.2812, 0.1417, 0.2488, 0.09817, 0.1375, 0.02315, 0.1683, 0.0254, 0.1766, 0.09587, 0.1417, 0.09633, 0.2852, 0.357, 0.1623, 0.3383, 0.1903, 0.3116, 0.2476, 0.3248, 0.7147, 0.8095, 0.7177, 0.8511, 0.6742, 0.8908, 0.6758, 0.8778, 0.6758, 0.8778, 0.6742, 0.8908, 0.6587, 0.891, 0.6593, 0.8839, 0.6296, 0.889, 0.6325, 0.891, 0.6316, 0.8928, 0.6293, 0.8915, 0.626, 0.8876, 0.6296, 0.889, 0.6293, 0.8915, 0.6246, 0.8896, 0.6593, 0.8839, 0.6587, 0.891, 0.6316, 0.8928, 0.6325, 0.891, 0.6029, 0.8795, 0.6101, 0.8708, 0.6246, 0.8896, 0.6235, 0.8917, 0.5757, 0.8818, 0.5903, 0.8642, 0.6101, 0.8708, 0.6029, 0.8795, 0.5151, 0.9069, 0.5269, 0.8621, 0.5903, 0.8642, 0.5757, 0.8818, 0.1035, 0.0274, 0.1375, 0.02315, 0.1417, 0.09633, 0.08642, 0.04007, 0.8067, 0.164, 0.7935, 0.1233, 0.8194, 0.1266, 0.8319, 0.1546, 0.9212, 0.05334, 0.9458, 0.09858, 0.9203, 0.1031, 0.9027, 0.07406, 0.9526, 0.9135, 0.935, 0.9197, 0.933, 0.901, 0.9373, 0.8992, 0.936, 0.8918, 0.9373, 0.8992, 0.933, 0.901, 0.9322, 0.8931, 0.935, 0.8866, 0.936, 0.8918, 0.9322, 0.8931, 0.9315, 0.8878, 0.9738, 0.9625, 0.9259, 0.9701, 0.935, 0.9197, 0.9526, 0.9135, 0.9103, 0.8721, 0.9265, 0.8675, 0.9315, 0.8878, 0.9281, 0.8889, 0.9028, 0.823, 0.9458, 0.8219, 0.9265, 0.8675, 0.9103, 0.8721, 0.08642, 0.04007, 0.1417, 0.09633, 0.1255, 0.1127, 0.06945, 0.05287, 0.06945, 0.05287, 0.1255, 0.1127, 0.09649, 0.1417, 0.05904, 0.1318, 0.23, 0.894, 0.2357, 0.8861, 0.2518, 0.9107, 0.2396, 0.9305, 0.6796, 0.0813, 0.6897, 0.1228, 0.6205, 0.1518, 0.609, 0.1087, 0.3624, 0.9433, 0.2975, 0.9814, 0.2761, 0.9222, 0.2905, 0.9096, 0.2396, 0.9305, 0.2518, 0.9107, 0.2761, 0.9222, 0.2604, 0.9336, 0.609, 0.1087, 0.6205, 0.1518, 0.5494, 0.1804, 0.537, 0.1451, 0.7826, 0.0822, 0.7935, 0.1233, 0.6897, 0.1228, 0.6796, 0.0813, 0.146, 0.8662, 0.195, 0.8352, 0.2357, 0.8861, 0.23, 0.894, 0.3032, 0.1269, 0.249, 0.01642, 0.3237, 0.02012, 0.3779, 0.1306, 0.3032, 0.1269, 0.3779, 0.1306, 0.3473, 0.156, 0.3862, 0.1878, 0.3473, 0.156, 0.3779, 0.1306, 0.9212, 0.05334, 0.8401, 0.06672, 0.8255, 0.03168, 0.9081, 0.01711, 0.06945, 0.05287, 0.05904, 0.1318, 0.03051, 0.1235, 0.04121, 0.04426, 0.8401, 0.06672, 0.7826, 0.0822, 0.7669, 0.04567, 0.8255, 0.03168, 0.7826, 0.0822, 0.6796, 0.0813, 0.7669, 0.04567, 0.06945, 0.05287, 0.04121, 0.04426, 0.08642, 0.04007, 0.2476, 0.3248, 0.1903, 0.3116, 0.2254, 0.304, 0.2323, 0.3021, 0.1692, 0.2856, 0.1908, 0.2422, 0.2008, 0.2663, 0.1931, 0.2874, 0.2476, 0.3248, 0.2474, 0.3086, 0.2629, 0.3092, 0.258, 0.3204, 0.1908, 0.2422, 0.2996, 0.2774, 0.2468, 0.2812, 0.2008, 0.2663, 0.2245, 0.299, 0.2265, 0.2945, 0.2298, 0.2993, 0.2295, 0.2998, 0.247, 0.2986, 0.2476, 0.3248, 0.2323, 0.3021, 0.2335, 0.3003, 0.1931, 0.2874, 0.2008, 0.2663, 0.2265, 0.2945, 0.2245, 0.299, 0.2008, 0.2663, 0.2468, 0.2812, 0.2334, 0.2981, 0.2265, 0.2945, 0.2298, 0.2993, 0.2309, 0.2995, 0.2306, 0.3, 0.2306, 0.3, 0.2265, 0.2945, 0.2334, 0.2981, 0.2309, 0.2995, 0.2298, 0.2993, 0.2323, 0.3021, 0.2254, 0.304, 0.2296, 0.3005, 0.2307, 0.3006, 0.2335, 0.3003, 0.2323, 0.3021, 0.2307, 0.3006, 0.231, 0.3001, 0.433, 0.2846, 0.4382, 0.3061, 0.4297, 0.3088, 0.4244, 0.3057, 0.2307, 0.3006, 0.2296, 0.3005, 0.2306, 0.3, 0.2306, 0.3, 0.231, 0.3001, 0.2307, 0.3006, 0.2306, 0.3, 0.2306, 0.3, 0.2295, 0.2998, 0.2298, 0.2993, 0.2306, 0.3, 0.2306, 0.3, 0.2306, 0.3, 0.2306, 0.3, 0.2306, 0.3, 0.2306, 0.3, 0.2306, 0.3, 0.2306, 0.3, 0.2305, 0.3, 0.2305, 0.3, 0.2306, 0.3, 0.2306, 0.3, 0.2306, 0.3, 0.2306, 0.3, 0.4379, 0.3097, 0.4405, 0.33, 0.4282, 0.3137, 0.4305, 0.3105, 0.1733, 0.5709, 0.1688, 0.5085, 0.178, 0.5079, 0.1823, 0.5703, 0.2382, 0.5, 0.2422, 0.5546, 0.2338, 0.5549, 0.23, 0.5012, 0.2422, 0.5546, 0.2432, 0.6203, 0.2347, 0.6203, 0.2338, 0.5549, 0.1774, 0.6847, 0.1727, 0.6255, 0.1815, 0.6252, 0.186, 0.6843, 0.2385, 0.7147, 0.2236, 0.76, 0.2186, 0.7534, 0.2307, 0.7132, 0.2338, 0.5549, 0.2347, 0.6203, 0.1815, 0.6252, 0.1823, 0.5703, 0.2225, 0.4676, 0.23, 0.5012, 0.178, 0.5079, 0.1757, 0.4723, 0.2347, 0.6203, 0.2327, 0.6863, 0.186, 0.6843, 0.1815, 0.6252, 0.23, 0.5012, 0.2338, 0.5549, 0.1823, 0.5703, 0.178, 0.5079, 0.2307, 0.7132, 0.2186, 0.7534, 0.1959, 0.7475, 0.1868, 0.7103, 0.1727, 0.6255, 0.1733, 0.5709, 0.1823, 0.5703, 0.1815, 0.6252, 0.2432, 0.6203, 0.2412, 0.6868, 0.2327, 0.6863, 0.2347, 0.6203, 0.1755, 0.4368, 0.2155, 0.4376, 0.2109, 0.4438, 0.1825, 0.4449, 0.1787, 0.7112, 0.1774, 0.6847, 0.186, 0.6843, 0.1868, 0.7103, 0.2236, 0.76, 0.1897, 0.7547, 0.1959, 0.7475, 0.2186, 0.7534, 0.1665, 0.4712, 0.1755, 0.4368, 0.1825, 0.4449, 0.1757, 0.4723, 0.2299, 0.4649, 0.2382, 0.5, 0.23, 0.5012, 0.2225, 0.4676, 0.8107, 0.7581, 0.771, 0.7206, 0.8462, 0.6477, 0.8768, 0.6894, 0.1222, 0.5062, 0.1125, 0.5363, 0.09883, 0.5347, 0.108, 0.4941, 0.108, 0.4941, 0.09883, 0.5347, 0.05474, 0.5221, 0.06016, 0.4903, 0.03439, 0.5521, 0.03811, 0.5205, 0.04003, 0.5207, 0.03614, 0.5524, 0.03614, 0.5524, 0.04003, 0.5207, 0.05474, 0.5221, 0.05129, 0.5551, 0.124, 0.5067, 0.1143, 0.5369, 0.1125, 0.5363, 0.1222, 0.5062, 0.7313, 0.683, 0.771, 0.7206, 0.7657, 0.7276, 0.72, 0.6905, 0.7137, 0.262, 0.7347, 0.3052, 0.6857, 0.3183, 0.6706, 0.2814, 0.7599, 0.3486, 0.7347, 0.3052, 0.7603, 0.2898, 0.7813, 0.3174, 0.8721, 0.238, 0.876, 0.276, 0.8103, 0.2815, 0.8142, 0.2409, 0.8142, 0.2409, 0.8103, 0.2815, 0.7603, 0.2898, 0.7338, 0.2579, 0.9439, 0.2399, 0.9487, 0.27, 0.876, 0.276, 0.8721, 0.238, 0.6706, 0.2814, 0.6857, 0.3183, 0.6818, 0.3224, 0.6633, 0.2847, 0.8768, 0.6894, 0.8462, 0.6477, 0.9084, 0.6084, 0.937, 0.65, 0.4741, 0.7307, 0.4884, 0.7474, 0.4839, 0.7514, 0.4697, 0.7347, 0.5078, 0.7114, 0.5269, 0.7361, 0.5224, 0.7402, 0.5033, 0.7154, 0.4353, 0.7047, 0.4132, 0.6918, 0.4159, 0.6868, 0.438, 0.6996, 0.5381, 0.7365, 0.5285, 0.7043, 0.5285, 0.7043, 0.5381, 0.7365, 0.1897, 0.7547, 0.1787, 0.7112, 0.1868, 0.7103, 0.1959, 0.7475, 0.2327, 0.6863, 0.2307, 0.7132, 0.1868, 0.7103, 0.186, 0.6843, 0.2412, 0.6868, 0.2385, 0.7147, 0.2307, 0.7132, 0.2327, 0.6863, 0.4745, 0.1882, 0.4443, 0.1601, 0.4432, 0.1219, 0.4763, 0.1421, 0.4763, 0.1421, 0.4432, 0.1219, 0.4421, 0.08361, 0.4781, 0.09605, 0.4781, 0.09605, 0.4421, 0.08361, 0.4402, 0.01571, 0.4812, 0.01428, 0.4387, 0.8585, 0.4415, 0.8661, 0.4347, 0.8661, 0.4344, 0.8652, 0.434, 0.8666, 0.4338, 0.8661, 0.4347, 0.8661, 0.4347, 0.8666, 0.3966, 0.9933, 0.3726, 0.9265, 0.4065, 0.8762, 0.4159, 0.9017, 0.4619, 0.8085, 0.4987, 0.8997, 0.4627, 0.8661, 0.4457, 0.8357, 0.4457, 0.8357, 0.4627, 0.8661, 0.4415, 0.8661, 0.4387, 0.8585, 0.4159, 0.9017, 0.4065, 0.8762, 0.4297, 0.8694, 0.4325, 0.8735, 0.4325, 0.8735, 0.4297, 0.8694, 0.4338, 0.8661, 0.434, 0.8666, 0.6476, 0.5318, 0.6242, 0.4863, 0.715, 0.4451, 0.7417, 0.4897, 0.1538, 0.7192, 0.1509, 0.7422, 0.138, 0.7371, 0.1401, 0.7177, 0.1015, 0.796, 0.06819, 0.7556, 0.08083, 0.7484, 0.1041, 0.7844, 0.1401, 0.7177, 0.138, 0.7371, 0.08083, 0.7484, 0.05795, 0.7067, 0.1553, 0.7191, 0.1523, 0.7425, 0.1509, 0.7422, 0.1538, 0.7192, 0.1011, 0.7975, 0.06491, 0.7586, 0.06819, 0.7556, 0.1015, 0.796, 0.463, 0.526, 0.4344, 0.4829, 0.5321, 0.4639, 0.5611, 0.5147, 0.9084, 0.4247, 0.9085, 0.46, 0.8873, 0.4681, 0.8808, 0.4333, 0.958, 0.4079, 0.957, 0.4344, 0.9085, 0.46, 0.9084, 0.4247, 0.5769, 0.5751, 0.5479, 0.5242, 0.6242, 0.4863, 0.6476, 0.5318, 0.394, 0.4564, 0.4502, 0.5432, 0.4383, 0.5778, 0.3822, 0.4595, 0.4483, 0.3059, 0.4782, 0.3881, 0.4405, 0.33, 0.4379, 0.3097, 0.2306, 0.3, 0.2306, 0.3, 0.2306, 0.3, 0.2306, 0.3, 0.4112, 0.2607, 0.4429, 0.2049, 0.433, 0.2846, 0.4241, 0.2903, 0.4429, 0.2049, 0.4535, 0.2953, 0.4382, 0.3061, 0.433, 0.2846, 0.2305, 0.3, 0.2305, 0.3, 0.2305, 0.3, 0.2305, 0.3, 0.4282, 0.3137, 0.4405, 0.33, 0.4023, 0.3187, 0.3984, 0.3163, 0.433, 0.2846, 0.4244, 0.3057, 0.3971, 0.3141, 0.4004, 0.3101, 0.4239, 0.3112, 0.4282, 0.3137, 0.3984, 0.3163, 0.3978, 0.3152, 0.4244, 0.3057, 0.4239, 0.3112, 0.3978, 0.3152, 0.3971, 0.3141, 0.2305, 0.3, 0.2305, 0.3, 0.2305, 0.3, 0.2305, 0.3, 0.2306, 0.3, 0.2306, 0.3, 0.2306, 0.3, 0.2306, 0.3, 0.2306, 0.3, 0.2306, 0.3, 0.2306, 0.3, 0.2306, 0.3, 0.2155, 0.4376, 0.2299, 0.4649, 0.2225, 0.4676, 0.2109, 0.4438, 0.1688, 0.5085, 0.1665, 0.4712, 0.1757, 0.4723, 0.178, 0.5079, 0.2109, 0.4438, 0.2225, 0.4676, 0.1757, 0.4723, 0.1825, 0.4449, 0.2306, 0.3, 0.2306, 0.3, 0.2306, 0.3, 0.2306, 0.3, 0.2306, 0.3, 0.2306, 0.3, 0.2305, 0.3, 0.2305, 0.3, 0.2306, 0.3, 0.2306, 0.3, 0.2306, 0.3, 0.2306, 0.3, 0.2296, 0.3005, 0.2295, 0.2998, 0.2306, 0.3, 0.2306, 0.3, 0.2309, 0.2995, 0.231, 0.3001, 0.2306, 0.3, 0.2306, 0.3, 0.2334, 0.2981, 0.2335, 0.3003, 0.231, 0.3001, 0.2309, 0.2995, 0.1903, 0.3116, 0.1931, 0.2874, 0.2245, 0.299, 0.2254, 0.304, 0.2468, 0.2812, 0.247, 0.2986, 0.2335, 0.3003, 0.2334, 0.2981, 0.2254, 0.304, 0.2245, 0.299, 0.2295, 0.2998, 0.2296, 0.3005, 0.2996, 0.2774, 0.3125, 0.3188, 0.2776, 0.3127, 0.2762, 0.3093, 0.1623, 0.3383, 0.1692, 0.2856, 0.1931, 0.2874, 0.1903, 0.3116, 0.8067, 0.164, 0.9114, 0.1745, 0.9275, 0.2065, 0.8393, 0.2001, 0.1766, 0.09587, 0.212, 0.097, 0.1941, 0.1194, 0.1612, 0.1159, 0.1612, 0.1159, 0.1941, 0.1194, 0.1623, 0.1592, 0.1339, 0.1515, 0.09622, 0.4384, 0.06974, 0.4618, 0.06275, 0.4256, 0.07921, 0.4184, 0.7521, 0.8171, 0.8141, 0.8126, 0.817, 0.8945, 0.8138, 0.8967, 0.8357, 0.972, 0.7936, 0.9787, 0.8138, 0.9058, 0.818, 0.9086, 0.8148, 0.8984, 0.8164, 0.8977, 0.8162, 0.8994, 0.8158, 0.8994, 0.8165, 0.9005, 0.8159, 0.9005, 0.8162, 0.8994, 0.8167, 0.8994, 0.818, 0.9086, 0.8138, 0.9058, 0.8153, 0.9025, 0.8172, 0.9031, 0.8172, 0.9031, 0.8153, 0.9025, 0.8159, 0.9005, 0.8165, 0.9005, 0.8142, 0.2409, 0.7338, 0.2579, 0.7334, 0.2412, 0.8045, 0.2309, 0.8142, 0.2409, 0.8045, 0.2309, 0.7985, 0.206, 0.8055, 0.2094, 0.8138, 0.8967, 0.817, 0.8945, 0.8164, 0.8977, 0.8148, 0.8984, 0.03416, 0.4043, 0.0464, 0.3982, 0.04895, 0.4031, 0.03881, 0.4067, 0.1118, 0.4566, 0.1098, 0.4692, 0.06974, 0.4618, 0.09622, 0.4384, 0.07921, 0.4184, 0.06275, 0.4256, 0.04895, 0.4031, 0.06011, 0.4007, 0.03277, 0.4034, 0.04588, 0.3968, 0.0464, 0.3982, 0.03416, 0.4043, 0.1301, 0.4683, 0.1287, 0.4869, 0.1269, 0.4866, 0.1284, 0.4685, 0.1284, 0.4685, 0.1269, 0.4866, 0.1098, 0.4692, 0.1118, 0.4566, 0.632, 0.1951, 0.6506, 0.2374, 0.6381, 0.2736, 0.6141, 0.2626, 0.7006, 0.165, 0.7057, 0.2133, 0.6506, 0.2374, 0.632, 0.1951, 0.8067, 0.164, 0.8393, 0.2001, 0.8055, 0.2094, 0.7911, 0.1759, 0.02852, 0.4056, 0.04745, 0.3933, 0.04588, 0.3968, 0.03277, 0.4034, 0.7137, 0.262, 0.7057, 0.2133, 0.7186, 0.2171, 0.7338, 0.2579, 0.1323, 0.3696, 0.1395, 0.2834, 0.1692, 0.2856, 0.1623, 0.3383, 0.3754, 0.2309, 0.3772, 0.3316, 0.3131, 0.3184, 0.2996, 0.2774, 0.1797, 0.2145, 0.3754, 0.2309, 0.2996, 0.2774, 0.1908, 0.2422, 0.3772, 0.3316, 0.3439, 0.4367, 0.2852, 0.357, 0.3131, 0.3184, 0.1395, 0.2834, 0.1797, 0.2145, 0.1908, 0.2422, 0.1692, 0.2856, 0.3439, 0.4367, 0.1323, 0.3696, 0.1623, 0.3383, 0.2852, 0.357, 0.3125, 0.3188, 0.2852, 0.357, 0.2727, 0.3183, 0.2776, 0.3127, 0.2852, 0.357, 0.2476, 0.3248, 0.258, 0.3204, 0.2727, 0.3183, 0.2776, 0.3127, 0.2629, 0.3092, 0.2604, 0.2982, 0.2762, 0.3093, 0.2727, 0.3183, 0.258, 0.3204, 0.2629, 0.3092, 0.2776, 0.3127, 0.2474, 0.3086, 0.2468, 0.2812, 0.2604, 0.2982, 0.2629, 0.3092, 0.2468, 0.2812, 0.2996, 0.2774, 0.2762, 0.3093, 0.2604, 0.2982, 0.7911, 0.1759, 0.7896, 0.1798, 0.7183, 0.1804, 0.7128, 0.1743, 0.5155, 0.7621, 0.487, 0.6748, 0.5222, 0.6699, 0.5442, 0.7592, 0.4338, 0.7635, 0.4329, 0.6743, 0.4603, 0.6723, 0.4746, 0.7679, 0.4041, 0.7663, 0.399, 0.6768, 0.4329, 0.6743, 0.4338, 0.7635, 0.4746, 0.7679, 0.4603, 0.6723, 0.487, 0.6748, 0.5155, 0.7621, 0.4884, 0.6995, 0.5078, 0.7114, 0.5033, 0.7154, 0.4839, 0.7035, 0.5121, 0.7412, 0.4933, 0.7288, 0.496, 0.7237, 0.5148, 0.7362, 0.468, 0.7113, 0.4353, 0.7047, 0.438, 0.6996, 0.4706, 0.7062, 0.45, 0.6964, 0.4684, 0.7342, 0.4684, 0.7342, 0.45, 0.6964, 0.4933, 0.7288, 0.468, 0.7113, 0.4706, 0.7062, 0.496, 0.7237, 0.4563, 0.7092, 0.4741, 0.7307, 0.4697, 0.7347, 0.4518, 0.7132, 0.4284, 0.746, 0.439, 0.7376, 0.4348, 0.7397, 0.419, 0.7549, 0.4366, 0.7358, 0.4299, 0.748, 0.4113, 0.7592, 0.4302, 0.7377, 0.439, 0.7376, 0.4366, 0.7358, 0.4302, 0.7377, 0.4348, 0.7397, 0.4805, 0.6931, 0.5101, 0.6831, 0.4597, 0.7155, 0.46, 0.721, 0.46, 0.721, 0.4597, 0.7155, 0.4461, 0.7283, 0.448, 0.7313, 0.448, 0.7313, 0.4461, 0.7283, 0.4366, 0.7358, 0.439, 0.7376, 0.5101, 0.6831, 0.4626, 0.7472, 0.4497, 0.7361, 0.4597, 0.7155, 0.4597, 0.7155, 0.4497, 0.7361, 0.4407, 0.7402, 0.4461, 0.7283, 0.4461, 0.7283, 0.4407, 0.7402, 0.4299, 0.748, 0.4366, 0.7358, 0.4446, 0.7332, 0.4805, 0.6931, 0.46, 0.721, 0.4444, 0.7343, 0.4444, 0.7343, 0.46, 0.721, 0.448, 0.7313, 0.4365, 0.7398, 0.4365, 0.7398, 0.448, 0.7313, 0.439, 0.7376, 0.4284, 0.746, 0.4626, 0.7472, 0.4446, 0.7332, 0.4444, 0.7343, 0.4497, 0.7361, 0.4497, 0.7361, 0.4444, 0.7343, 0.4365, 0.7398, 0.4407, 0.7402, 0.4407, 0.7402, 0.4365, 0.7398, 0.4284, 0.746, 0.4299, 0.748, 0.502, 0.7622, 0.4133, 0.7625, 0.4133, 0.7609, 0.4474, 0.7114, 0.408, 0.687, 0.5369, 0.7459, 0.4999, 0.7265, 0.408, 0.687, 0.4658, 0.7144, 0.5187, 0.7377, 0.5369, 0.7459, 0.1597, 0.5091, 0.1573, 0.47, 0.1665, 0.4712, 0.1688, 0.5085, 0.2202, 0.4315, 0.2374, 0.4622, 0.2299, 0.4649, 0.2155, 0.4376, 0.2496, 0.6874, 0.2464, 0.7162, 0.2385, 0.7147, 0.2412, 0.6868, 0.1835, 0.7619, 0.1707, 0.7122, 0.1787, 0.7112, 0.1897, 0.7547, 0.2374, 0.4622, 0.2463, 0.4988, 0.2382, 0.5, 0.2299, 0.4649, 0.1573, 0.47, 0.1685, 0.4286, 0.1755, 0.4368, 0.1665, 0.4712, 0.2286, 0.7667, 0.1835, 0.7619, 0.1897, 0.7547, 0.2236, 0.76, 0.1707, 0.7122, 0.1688, 0.6852, 0.1774, 0.6847, 0.1787, 0.7112, 0.1685, 0.4286, 0.2202, 0.4315, 0.2155, 0.4376, 0.1755, 0.4368, 0.2517, 0.6204, 0.2496, 0.6874, 0.2412, 0.6868, 0.2432, 0.6203, 0.1638, 0.6259, 0.1643, 0.5714, 0.1733, 0.5709, 0.1727, 0.6255, 0.2464, 0.7162, 0.2286, 0.7667, 0.2236, 0.76, 0.2385, 0.7147, 0.1688, 0.6852, 0.1638, 0.6259, 0.1727, 0.6255, 0.1774, 0.6847, 0.2507, 0.5543, 0.2517, 0.6204, 0.2432, 0.6203, 0.1643, 0.5714, 0.1597, 0.5091, 0.1688, 0.5085, 0.1733, 0.5709])
me_plane.use_remesh_preserve_volume = False
me_plane.use_remesh_preserve_attributes = False
me_plane.use_mirror_vertex_groups = False
me_plane.update()

# ---- objects
ob_plane = bpy.data.objects.new('Plane', me_plane)

# ---- transforms, parenting, visibility, modifiers, constraints
ob_plane.location = (-0.07061, -0.0237, -0.005118)
ob_plane.lineart.crease_threshold = 0.0

# ---- collection membership
col_collection_1.objects.link(ob_plane)

# ---- scene / render settings (as saved in the file)
scene.frame_start = 1; scene.frame_end = 250; scene.frame_set(22)
scene.render.engine = 'BLENDER_EEVEE_NEXT'
scene.render.resolution_percentage = 50
scene.render.dither_intensity = 0.0
scene.cycles.use_denoising = False
scene.cycles.samples = 128
scene.cycles.sampling_pattern = 'TABULATED_SOBOL'
scene.cycles.light_sampling_threshold = 0.0
scene.cycles.use_adaptive_sampling = False
scene.cycles.use_light_tree = False
scene.cycles.blur_glossy = 0.0
scene.cycles.sample_clamp_indirect = 0.0
scene.view_settings.view_transform = 'Standard'
bpy.context.view_layer.update()

# ---- added for rendering (the .blend has no active camera and no usable light): camera, sun
cam_auto = bpy.data.cameras.new('AutoCamera')
cam_auto.lens = 50.0
cam_auto.sensor_width = 36.0
cam_auto.clip_end = 1000.0
ob_auto_camera = bpy.data.objects.new('AutoCamera', cam_auto)
scene.collection.objects.link(ob_auto_camera)
ob_auto_camera.location = (3.94904, -5.69107, 3.54448)
ob_auto_camera.rotation_euler = (1.09748, -7.21219e-08, 0.694738)
scene.camera = ob_auto_camera
light_auto_sun = bpy.data.lights.new('AutoSun', 'SUN')
light_auto_sun.energy = 3.0
light_auto_sun.angle = 0.0523599
ob_auto_sun = bpy.data.objects.new('AutoSun', light_auto_sun)
scene.collection.objects.link(ob_auto_sun)
ob_auto_sun.rotation_euler = (0.872665, 0.174533, 0.523599)
bpy.context.view_layer.update()
